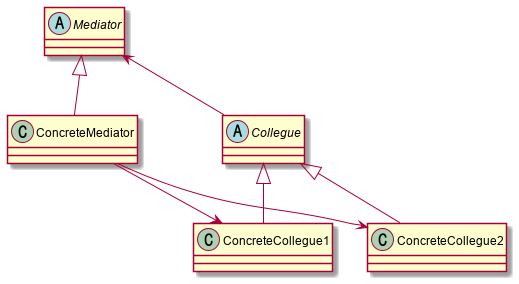

The diagram above was rendered by PlantUML. Its source (embedded in the PNG):
@startuml
together {
  abstract class Mediator
  class ConcreteMediator
}
together {
  abstract class Collegue
  class ConcreteCollegue1
  class ConcreteCollegue2
}

Mediator <-- Collegue
Mediator <|-- ConcreteMediator

Collegue <|-- ConcreteCollegue1
Collegue <|-- ConcreteCollegue2
ConcreteMediator --> ConcreteCollegue1
ConcreteMediator --> ConcreteCollegue2

@enduml